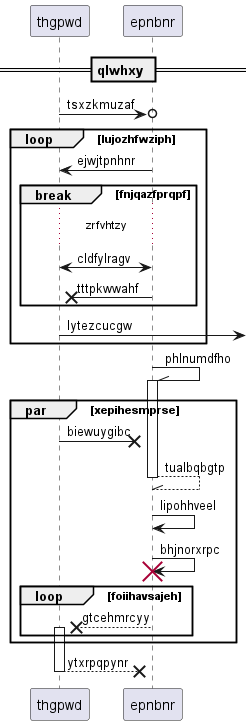

The diagram above was rendered by PlantUML. Its source (embedded in the PNG):
@startuml
participant thgpwd as 0
participant epnbnr as 1
== qlwhxy ==
0 ->o 1: tsxzkmuzaf
loop lujozhfwziph
1 -> 0: ejwjtpnhnr
break fnjqazfprqpf
...zrfvhtzy...
1 <-> 0: cldfylragv
1 ->x 0: tttpkwwahf
end
0 ->] : lytezcucgw
end
1 -\\ 1++ : phlnumdfho
par xepihesmprse
0 ->x 1: biewuygibc
return tualbqbgtp
1 -> 1: lipohhveel
1 -> 1!! : bhjnorxrpc
loop foiihavsajeh
1 -->x 0++ : gtcehmrcyy
end
end
return ytxrpqpynr
@enduml